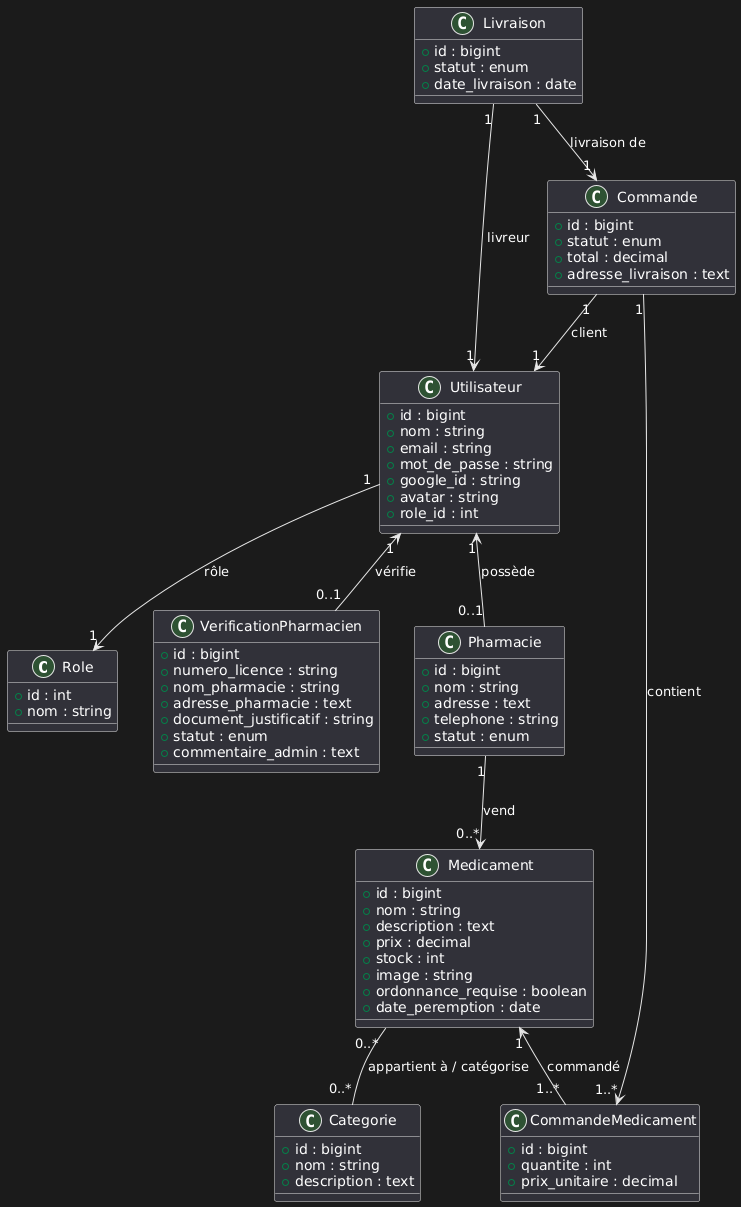

The diagram above was rendered by PlantUML. Its source (embedded in the PNG):
@startuml
' -------- CLASSES --------

class Role {
  +id : int
  +nom : string
}

class Utilisateur {
  +id : bigint
  +nom : string
  +email : string
  +mot_de_passe : string
  +google_id : string
  +avatar : string
  +role_id : int
}

class VerificationPharmacien {
  +id : bigint
  +numero_licence : string
  +nom_pharmacie : string
  +adresse_pharmacie : text
  +document_justificatif : string
  +statut : enum
  +commentaire_admin : text
}

class Pharmacie {
  +id : bigint
  +nom : string
  +adresse : text
  +telephone : string
  +statut : enum
}

class Categorie {
  +id : bigint
  +nom : string
  +description : text
}

class Medicament {
  +id : bigint
  +nom : string
  +description : text
  +prix : decimal
  +stock : int
  +image : string
  +ordonnance_requise : boolean
  +date_peremption : date
}

class Commande {
  +id : bigint
  +statut : enum
  +total : decimal
  +adresse_livraison : text
}

class CommandeMedicament {
  +id : bigint
  +quantite : int
  +prix_unitaire : decimal
}

class Livraison {
  +id : bigint
  +statut : enum
  +date_livraison : date
}

' -------- RELATIONS AVEC CARDINALITÉS --------

Utilisateur "1" --> "1" Role : rôle
Utilisateur "1" <-- "0..1" VerificationPharmacien : vérifie
Utilisateur "1" <-- "0..1" Pharmacie : possède

Pharmacie "1" --> "0..*" Medicament : vend

Medicament "0..*" -- "0..*" Categorie : appartient à / catégorise

Commande "1" --> "1" Utilisateur : client
Commande "1" --> "1..*" CommandeMedicament : contient
Medicament "1" <-- "1..*" CommandeMedicament : commandé

Livraison "1" --> "1" Commande : livraison de
Livraison "1" --> "1" Utilisateur : livreur
@enduml